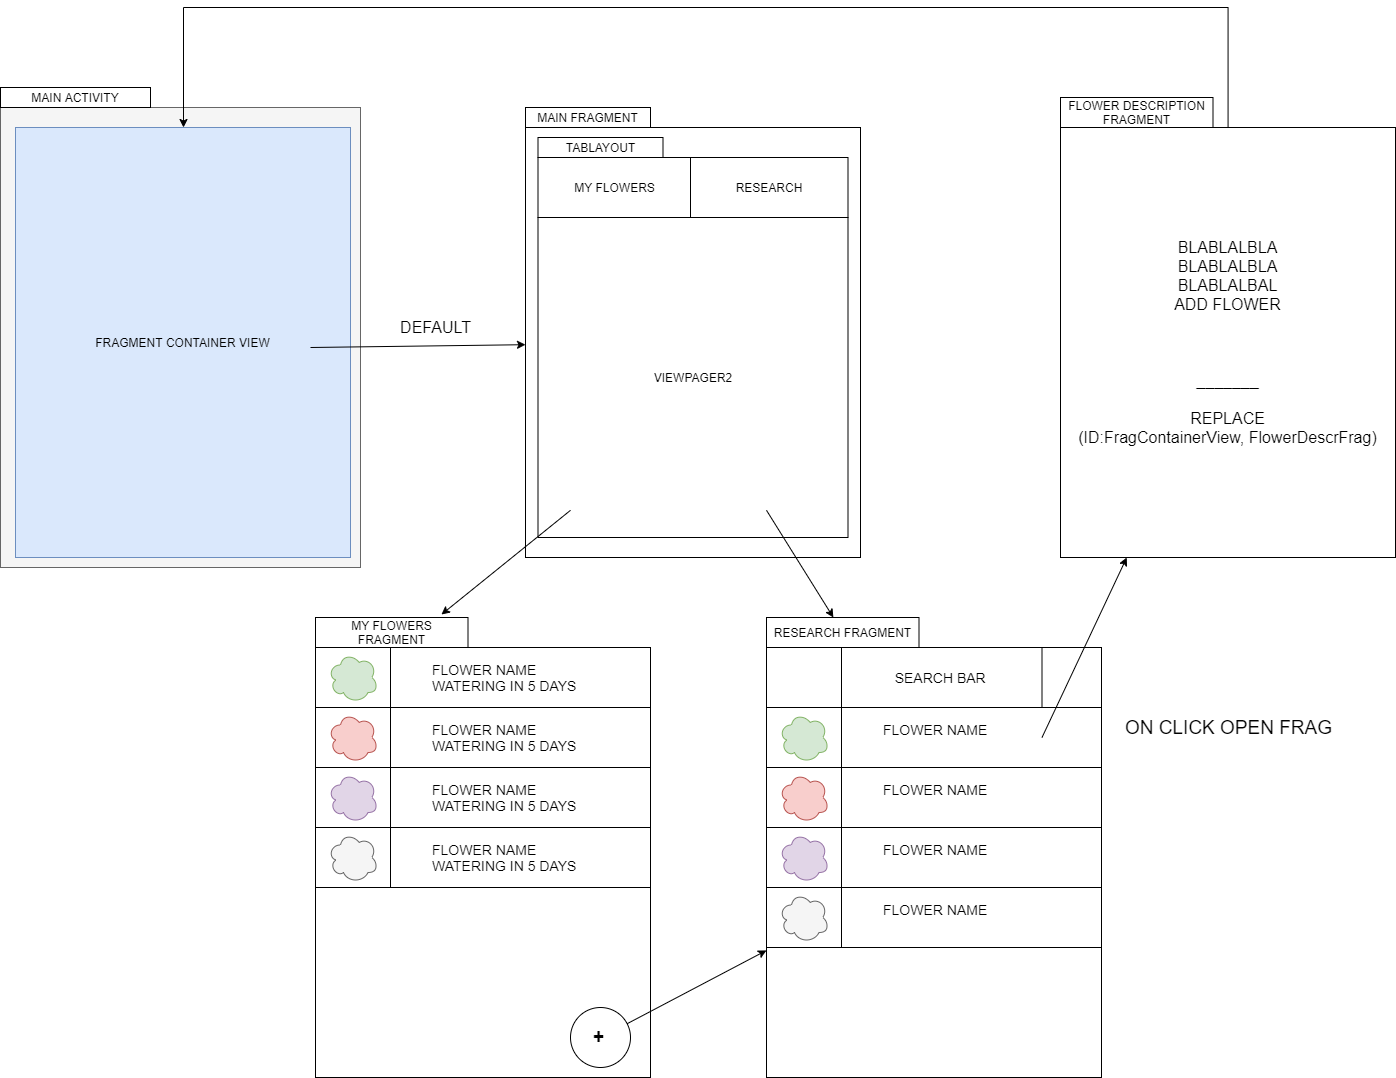

The diagram above was exported from draw.io. Its source (the exported page's mxGraphModel, read from the mxfile embedded in the PNG):
<mxGraphModel dx="2031" dy="1236" grid="1" gridSize="10" guides="1" tooltips="1" connect="1" arrows="1" fold="1" page="1" pageScale="1" pageWidth="827" pageHeight="1169" math="0" shadow="0">
  <root>
    <mxCell id="0" />
    <mxCell id="1" parent="0" />
    <mxCell id="7nLpo9p-hzmIKRFTr4EH-1" value="" style="rounded=0;whiteSpace=wrap;html=1;fillColor=#f5f5f5;fontColor=#333333;strokeColor=#666666;" vertex="1" parent="1">
      <mxGeometry x="140" y="220" width="360" height="460" as="geometry" />
    </mxCell>
    <mxCell id="7nLpo9p-hzmIKRFTr4EH-3" value="MAIN ACTIVITY" style="rounded=0;whiteSpace=wrap;html=1;" vertex="1" parent="1">
      <mxGeometry x="140" y="200" width="150" height="20" as="geometry" />
    </mxCell>
    <mxCell id="7nLpo9p-hzmIKRFTr4EH-4" value="FRAGMENT CONTAINER VIEW" style="rounded=0;whiteSpace=wrap;html=1;fillColor=#dae8fc;strokeColor=#6c8ebf;" vertex="1" parent="1">
      <mxGeometry x="155" y="240" width="335" height="430" as="geometry" />
    </mxCell>
    <mxCell id="7nLpo9p-hzmIKRFTr4EH-8" value="" style="endArrow=classic;html=1;rounded=0;fontStyle=1" edge="1" parent="1" target="7nLpo9p-hzmIKRFTr4EH-12">
      <mxGeometry width="50" height="50" relative="1" as="geometry">
        <mxPoint x="450" y="460" as="sourcePoint" />
        <mxPoint x="610" y="310" as="targetPoint" />
      </mxGeometry>
    </mxCell>
    <mxCell id="7nLpo9p-hzmIKRFTr4EH-12" value="" style="rounded=0;whiteSpace=wrap;html=1;" vertex="1" parent="1">
      <mxGeometry x="665" y="240" width="335" height="430" as="geometry" />
    </mxCell>
    <mxCell id="7nLpo9p-hzmIKRFTr4EH-13" value="MAIN FRAGMENT" style="rounded=0;whiteSpace=wrap;html=1;" vertex="1" parent="1">
      <mxGeometry x="665" y="220" width="125" height="20" as="geometry" />
    </mxCell>
    <mxCell id="7nLpo9p-hzmIKRFTr4EH-15" value="VIEWPAGER2" style="rounded=0;whiteSpace=wrap;html=1;" vertex="1" parent="1">
      <mxGeometry x="677.5" y="330" width="310" height="320" as="geometry" />
    </mxCell>
    <mxCell id="7nLpo9p-hzmIKRFTr4EH-16" value="MY FLOWERS" style="rounded=0;whiteSpace=wrap;html=1;" vertex="1" parent="1">
      <mxGeometry x="677.5" y="270" width="152.5" height="60" as="geometry" />
    </mxCell>
    <mxCell id="7nLpo9p-hzmIKRFTr4EH-17" value="RESEARCH" style="rounded=0;whiteSpace=wrap;html=1;" vertex="1" parent="1">
      <mxGeometry x="830" y="270" width="157.5" height="60" as="geometry" />
    </mxCell>
    <mxCell id="7nLpo9p-hzmIKRFTr4EH-18" value="TABLAYOUT" style="rounded=0;whiteSpace=wrap;html=1;" vertex="1" parent="1">
      <mxGeometry x="677.5" y="250" width="125" height="20" as="geometry" />
    </mxCell>
    <mxCell id="7nLpo9p-hzmIKRFTr4EH-20" value="" style="rounded=0;whiteSpace=wrap;html=1;" vertex="1" parent="1">
      <mxGeometry x="455" y="760" width="335" height="430" as="geometry" />
    </mxCell>
    <mxCell id="7nLpo9p-hzmIKRFTr4EH-21" value="MY FLOWERS FRAGMENT" style="rounded=0;whiteSpace=wrap;html=1;" vertex="1" parent="1">
      <mxGeometry x="455" y="730" width="152.5" height="30" as="geometry" />
    </mxCell>
    <mxCell id="7nLpo9p-hzmIKRFTr4EH-34" value="" style="endArrow=classic;html=1;rounded=0;fontStyle=1;entryX=0.826;entryY=-0.1;entryDx=0;entryDy=0;entryPerimeter=0;" edge="1" parent="1" target="7nLpo9p-hzmIKRFTr4EH-21">
      <mxGeometry width="50" height="50" relative="1" as="geometry">
        <mxPoint x="710" y="622.81" as="sourcePoint" />
        <mxPoint x="925" y="619.99954248366" as="targetPoint" />
      </mxGeometry>
    </mxCell>
    <mxCell id="7nLpo9p-hzmIKRFTr4EH-35" value="&lt;blockquote style=&quot;margin: 0px 0px 0px 40px ; border: none ; padding: 0px ; font-size: 14px&quot;&gt;FLOWER NAME&lt;br&gt;WATERING IN 5 DAYS&lt;/blockquote&gt;" style="rounded=0;whiteSpace=wrap;html=1;align=left;" vertex="1" parent="1">
      <mxGeometry x="530" y="760" width="260" height="60" as="geometry" />
    </mxCell>
    <mxCell id="7nLpo9p-hzmIKRFTr4EH-36" value="" style="rounded=0;whiteSpace=wrap;html=1;" vertex="1" parent="1">
      <mxGeometry x="455" y="760" width="75" height="60" as="geometry" />
    </mxCell>
    <mxCell id="7nLpo9p-hzmIKRFTr4EH-37" value="" style="ellipse;shape=cloud;whiteSpace=wrap;html=1;fillColor=#d5e8d4;strokeColor=#82b366;" vertex="1" parent="1">
      <mxGeometry x="467.5" y="765" width="50" height="50" as="geometry" />
    </mxCell>
    <mxCell id="7nLpo9p-hzmIKRFTr4EH-39" value="&lt;blockquote style=&quot;margin: 0px 0px 0px 40px ; border: none ; padding: 0px ; font-size: 14px&quot;&gt;FLOWER NAME&lt;br&gt;WATERING IN 5 DAYS&lt;/blockquote&gt;" style="rounded=0;whiteSpace=wrap;html=1;align=left;" vertex="1" parent="1">
      <mxGeometry x="530" y="820" width="260" height="60" as="geometry" />
    </mxCell>
    <mxCell id="7nLpo9p-hzmIKRFTr4EH-40" value="" style="rounded=0;whiteSpace=wrap;html=1;" vertex="1" parent="1">
      <mxGeometry x="455" y="820" width="75" height="60" as="geometry" />
    </mxCell>
    <mxCell id="7nLpo9p-hzmIKRFTr4EH-41" value="" style="ellipse;shape=cloud;whiteSpace=wrap;html=1;fillColor=#f8cecc;strokeColor=#b85450;" vertex="1" parent="1">
      <mxGeometry x="467.5" y="825" width="50" height="50" as="geometry" />
    </mxCell>
    <mxCell id="7nLpo9p-hzmIKRFTr4EH-42" value="&lt;blockquote style=&quot;margin: 0px 0px 0px 40px ; border: none ; padding: 0px ; font-size: 14px&quot;&gt;FLOWER NAME&lt;br&gt;WATERING IN 5 DAYS&lt;/blockquote&gt;" style="rounded=0;whiteSpace=wrap;html=1;align=left;" vertex="1" parent="1">
      <mxGeometry x="530" y="880" width="260" height="60" as="geometry" />
    </mxCell>
    <mxCell id="7nLpo9p-hzmIKRFTr4EH-43" value="" style="rounded=0;whiteSpace=wrap;html=1;" vertex="1" parent="1">
      <mxGeometry x="455" y="880" width="75" height="60" as="geometry" />
    </mxCell>
    <mxCell id="7nLpo9p-hzmIKRFTr4EH-44" value="" style="ellipse;shape=cloud;whiteSpace=wrap;html=1;fillColor=#e1d5e7;strokeColor=#9673a6;" vertex="1" parent="1">
      <mxGeometry x="467.5" y="885" width="50" height="50" as="geometry" />
    </mxCell>
    <mxCell id="7nLpo9p-hzmIKRFTr4EH-45" value="&lt;blockquote style=&quot;margin: 0px 0px 0px 40px ; border: none ; padding: 0px ; font-size: 14px&quot;&gt;FLOWER NAME&lt;br&gt;WATERING IN 5 DAYS&lt;/blockquote&gt;" style="rounded=0;whiteSpace=wrap;html=1;align=left;" vertex="1" parent="1">
      <mxGeometry x="530" y="940" width="260" height="60" as="geometry" />
    </mxCell>
    <mxCell id="7nLpo9p-hzmIKRFTr4EH-46" value="" style="rounded=0;whiteSpace=wrap;html=1;" vertex="1" parent="1">
      <mxGeometry x="455" y="940" width="75" height="60" as="geometry" />
    </mxCell>
    <mxCell id="7nLpo9p-hzmIKRFTr4EH-47" value="" style="ellipse;shape=cloud;whiteSpace=wrap;html=1;fillColor=#f5f5f5;strokeColor=#666666;fontColor=#333333;" vertex="1" parent="1">
      <mxGeometry x="467.5" y="945" width="50" height="50" as="geometry" />
    </mxCell>
    <mxCell id="7nLpo9p-hzmIKRFTr4EH-48" value="" style="rounded=0;whiteSpace=wrap;html=1;" vertex="1" parent="1">
      <mxGeometry x="906" y="760" width="335" height="430" as="geometry" />
    </mxCell>
    <mxCell id="7nLpo9p-hzmIKRFTr4EH-49" value="RESEARCH FRAGMENT" style="rounded=0;whiteSpace=wrap;html=1;" vertex="1" parent="1">
      <mxGeometry x="906" y="730" width="152.5" height="30" as="geometry" />
    </mxCell>
    <mxCell id="7nLpo9p-hzmIKRFTr4EH-64" value="&lt;blockquote style=&quot;margin: 0px 0px 0px 40px ; border: none ; padding: 0px ; font-size: 14px&quot;&gt;&amp;nbsp; &amp;nbsp;SEARCH BAR&lt;/blockquote&gt;" style="rounded=0;whiteSpace=wrap;html=1;align=left;" vertex="1" parent="1">
      <mxGeometry x="981" y="760" width="200.5" height="60" as="geometry" />
    </mxCell>
    <mxCell id="7nLpo9p-hzmIKRFTr4EH-65" value="&lt;blockquote style=&quot;margin: 0px 0px 0px 40px ; border: none ; padding: 0px ; font-size: 14px&quot;&gt;FLOWER NAME&lt;br&gt;&lt;br&gt;&lt;/blockquote&gt;" style="rounded=0;whiteSpace=wrap;html=1;align=left;" vertex="1" parent="1">
      <mxGeometry x="981" y="820" width="260" height="60" as="geometry" />
    </mxCell>
    <mxCell id="7nLpo9p-hzmIKRFTr4EH-66" value="" style="rounded=0;whiteSpace=wrap;html=1;" vertex="1" parent="1">
      <mxGeometry x="906" y="820" width="75" height="60" as="geometry" />
    </mxCell>
    <mxCell id="7nLpo9p-hzmIKRFTr4EH-67" value="" style="ellipse;shape=cloud;whiteSpace=wrap;html=1;fillColor=#d5e8d4;strokeColor=#82b366;" vertex="1" parent="1">
      <mxGeometry x="918.5" y="825" width="50" height="50" as="geometry" />
    </mxCell>
    <mxCell id="7nLpo9p-hzmIKRFTr4EH-68" value="&lt;blockquote style=&quot;margin: 0px 0px 0px 40px ; border: none ; padding: 0px ; font-size: 14px&quot;&gt;FLOWER NAME&lt;br&gt;&lt;br&gt;&lt;/blockquote&gt;" style="rounded=0;whiteSpace=wrap;html=1;align=left;" vertex="1" parent="1">
      <mxGeometry x="981" y="880" width="260" height="60" as="geometry" />
    </mxCell>
    <mxCell id="7nLpo9p-hzmIKRFTr4EH-69" value="" style="rounded=0;whiteSpace=wrap;html=1;" vertex="1" parent="1">
      <mxGeometry x="906" y="880" width="75" height="60" as="geometry" />
    </mxCell>
    <mxCell id="7nLpo9p-hzmIKRFTr4EH-70" value="" style="ellipse;shape=cloud;whiteSpace=wrap;html=1;fillColor=#f8cecc;strokeColor=#b85450;" vertex="1" parent="1">
      <mxGeometry x="918.5" y="885" width="50" height="50" as="geometry" />
    </mxCell>
    <mxCell id="7nLpo9p-hzmIKRFTr4EH-71" value="&lt;blockquote style=&quot;margin: 0px 0px 0px 40px ; border: none ; padding: 0px ; font-size: 14px&quot;&gt;FLOWER NAME&lt;br&gt;&lt;br&gt;&lt;/blockquote&gt;" style="rounded=0;whiteSpace=wrap;html=1;align=left;" vertex="1" parent="1">
      <mxGeometry x="981" y="940" width="260" height="60" as="geometry" />
    </mxCell>
    <mxCell id="7nLpo9p-hzmIKRFTr4EH-72" value="" style="rounded=0;whiteSpace=wrap;html=1;" vertex="1" parent="1">
      <mxGeometry x="906" y="940" width="75" height="60" as="geometry" />
    </mxCell>
    <mxCell id="7nLpo9p-hzmIKRFTr4EH-73" value="" style="ellipse;shape=cloud;whiteSpace=wrap;html=1;fillColor=#e1d5e7;strokeColor=#9673a6;" vertex="1" parent="1">
      <mxGeometry x="918.5" y="945" width="50" height="50" as="geometry" />
    </mxCell>
    <mxCell id="7nLpo9p-hzmIKRFTr4EH-74" value="&lt;blockquote style=&quot;margin: 0px 0px 0px 40px ; border: none ; padding: 0px ; font-size: 14px&quot;&gt;FLOWER NAME&lt;br&gt;&lt;br&gt;&lt;/blockquote&gt;" style="rounded=0;whiteSpace=wrap;html=1;align=left;" vertex="1" parent="1">
      <mxGeometry x="981" y="1000" width="260" height="60" as="geometry" />
    </mxCell>
    <mxCell id="7nLpo9p-hzmIKRFTr4EH-75" value="" style="rounded=0;whiteSpace=wrap;html=1;" vertex="1" parent="1">
      <mxGeometry x="906" y="1000" width="75" height="60" as="geometry" />
    </mxCell>
    <mxCell id="7nLpo9p-hzmIKRFTr4EH-76" value="" style="ellipse;shape=cloud;whiteSpace=wrap;html=1;fillColor=#f5f5f5;strokeColor=#666666;fontColor=#333333;" vertex="1" parent="1">
      <mxGeometry x="918.5" y="1005" width="50" height="50" as="geometry" />
    </mxCell>
    <mxCell id="7nLpo9p-hzmIKRFTr4EH-77" value="" style="endArrow=classic;html=1;rounded=0;fontStyle=1" edge="1" parent="1" target="7nLpo9p-hzmIKRFTr4EH-49">
      <mxGeometry width="50" height="50" relative="1" as="geometry">
        <mxPoint x="906" y="622.81" as="sourcePoint" />
        <mxPoint x="871.9157698969307" y="760" as="targetPoint" />
      </mxGeometry>
    </mxCell>
    <mxCell id="7nLpo9p-hzmIKRFTr4EH-78" value="&lt;font style=&quot;font-size: 19px&quot;&gt;&lt;b&gt;&amp;nbsp; &amp;nbsp; +&lt;/b&gt;&lt;/font&gt;" style="ellipse;whiteSpace=wrap;html=1;aspect=fixed;fontSize=14;align=left;" vertex="1" parent="1">
      <mxGeometry x="710" y="1120" width="60" height="60" as="geometry" />
    </mxCell>
    <mxCell id="7nLpo9p-hzmIKRFTr4EH-79" value="" style="endArrow=classic;html=1;rounded=0;fontSize=19;" edge="1" parent="1" source="7nLpo9p-hzmIKRFTr4EH-78" target="7nLpo9p-hzmIKRFTr4EH-48">
      <mxGeometry width="50" height="50" relative="1" as="geometry">
        <mxPoint x="752.5" y="1160" as="sourcePoint" />
        <mxPoint x="802.5" y="1110" as="targetPoint" />
      </mxGeometry>
    </mxCell>
    <mxCell id="7nLpo9p-hzmIKRFTr4EH-100" style="edgeStyle=orthogonalEdgeStyle;rounded=0;orthogonalLoop=1;jettySize=auto;html=1;fontSize=16;" edge="1" parent="1" source="7nLpo9p-hzmIKRFTr4EH-80" target="7nLpo9p-hzmIKRFTr4EH-4">
      <mxGeometry relative="1" as="geometry">
        <Array as="points">
          <mxPoint x="1368" y="120" />
          <mxPoint x="323" y="120" />
        </Array>
      </mxGeometry>
    </mxCell>
    <mxCell id="7nLpo9p-hzmIKRFTr4EH-80" value="&lt;font style=&quot;font-size: 16px&quot;&gt;BLABLALBLA&lt;br&gt;BLABLALBLA&lt;br&gt;BLABLALBAL&lt;br&gt;ADD FLOWER&lt;br&gt;&lt;br&gt;&lt;br&gt;&lt;br&gt;_______&lt;br&gt;&lt;br&gt;REPLACE&lt;br&gt;(ID:FragContainerView, FlowerDescrFrag)&lt;br&gt;&lt;/font&gt;" style="rounded=0;whiteSpace=wrap;html=1;" vertex="1" parent="1">
      <mxGeometry x="1200" y="240" width="335" height="430" as="geometry" />
    </mxCell>
    <mxCell id="7nLpo9p-hzmIKRFTr4EH-81" value="FLOWER DESCRIPTION FRAGMENT" style="rounded=0;whiteSpace=wrap;html=1;" vertex="1" parent="1">
      <mxGeometry x="1200" y="210" width="152.5" height="30" as="geometry" />
    </mxCell>
    <mxCell id="7nLpo9p-hzmIKRFTr4EH-97" value="" style="endArrow=classic;html=1;rounded=0;fontSize=19;" edge="1" parent="1" target="7nLpo9p-hzmIKRFTr4EH-80">
      <mxGeometry width="50" height="50" relative="1" as="geometry">
        <mxPoint x="1181.5" y="850" as="sourcePoint" />
        <mxPoint x="1231.5" y="800" as="targetPoint" />
      </mxGeometry>
    </mxCell>
    <mxCell id="7nLpo9p-hzmIKRFTr4EH-98" value="ON CLICK OPEN FRAG" style="text;html=1;align=center;verticalAlign=middle;resizable=0;points=[];autosize=1;strokeColor=none;fillColor=none;fontSize=19;" vertex="1" parent="1">
      <mxGeometry x="1257.5" y="825" width="220" height="30" as="geometry" />
    </mxCell>
    <mxCell id="7nLpo9p-hzmIKRFTr4EH-102" value="DEFAULT" style="text;html=1;align=center;verticalAlign=middle;resizable=0;points=[];autosize=1;strokeColor=none;fillColor=none;fontSize=16;" vertex="1" parent="1">
      <mxGeometry x="530" y="430" width="90" height="20" as="geometry" />
    </mxCell>
  </root>
</mxGraphModel>